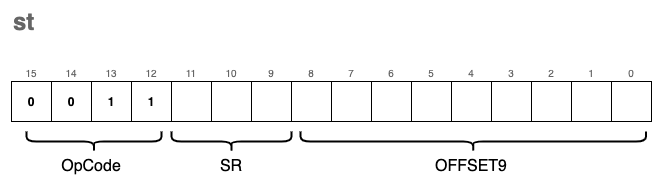

The diagram above was exported from draw.io. Its source (the exported page's mxGraphModel, read from the mxfile embedded in the PNG):
<mxGraphModel dx="1106" dy="892" grid="1" gridSize="10" guides="1" tooltips="1" connect="1" arrows="1" fold="1" page="1" pageScale="1" pageWidth="827" pageHeight="1169" math="0" shadow="0">
  <root>
    <mxCell id="0" />
    <mxCell id="1" parent="0" />
    <mxCell id="PzuIrlQaU6gUbfsNahON-90" value="" style="rounded=0;whiteSpace=wrap;html=1;fontSize=10;strokeWidth=2;fillColor=none;strokeColor=none;" parent="1" vertex="1">
      <mxGeometry x="190" y="120" width="660" height="190" as="geometry" />
    </mxCell>
    <mxCell id="PzuIrlQaU6gUbfsNahON-1" value="0" style="rounded=0;whiteSpace=wrap;html=1;fontStyle=1;" parent="1" vertex="1">
      <mxGeometry x="200" y="200" width="40" height="40" as="geometry" />
    </mxCell>
    <mxCell id="PzuIrlQaU6gUbfsNahON-2" value="0" style="rounded=0;whiteSpace=wrap;html=1;fontStyle=1;" parent="1" vertex="1">
      <mxGeometry x="240" y="200" width="40" height="40" as="geometry" />
    </mxCell>
    <mxCell id="PzuIrlQaU6gUbfsNahON-3" value="1" style="rounded=0;whiteSpace=wrap;html=1;fontStyle=1;" parent="1" vertex="1">
      <mxGeometry x="280" y="200" width="40" height="40" as="geometry" />
    </mxCell>
    <mxCell id="PzuIrlQaU6gUbfsNahON-4" value="1" style="rounded=0;whiteSpace=wrap;html=1;fontStyle=1;" parent="1" vertex="1">
      <mxGeometry x="320" y="200" width="40" height="40" as="geometry" />
    </mxCell>
    <mxCell id="PzuIrlQaU6gUbfsNahON-5" value="" style="rounded=0;whiteSpace=wrap;html=1;" parent="1" vertex="1">
      <mxGeometry x="360" y="200" width="40" height="40" as="geometry" />
    </mxCell>
    <mxCell id="PzuIrlQaU6gUbfsNahON-6" value="" style="rounded=0;whiteSpace=wrap;html=1;" parent="1" vertex="1">
      <mxGeometry x="400" y="200" width="40" height="40" as="geometry" />
    </mxCell>
    <mxCell id="PzuIrlQaU6gUbfsNahON-7" value="" style="rounded=0;whiteSpace=wrap;html=1;" parent="1" vertex="1">
      <mxGeometry x="440" y="200" width="40" height="40" as="geometry" />
    </mxCell>
    <mxCell id="PzuIrlQaU6gUbfsNahON-8" value="" style="rounded=0;whiteSpace=wrap;html=1;" parent="1" vertex="1">
      <mxGeometry x="480" y="200" width="40" height="40" as="geometry" />
    </mxCell>
    <mxCell id="PzuIrlQaU6gUbfsNahON-9" value="" style="rounded=0;whiteSpace=wrap;html=1;" parent="1" vertex="1">
      <mxGeometry x="520" y="200" width="40" height="40" as="geometry" />
    </mxCell>
    <mxCell id="PzuIrlQaU6gUbfsNahON-10" value="" style="rounded=0;whiteSpace=wrap;html=1;" parent="1" vertex="1">
      <mxGeometry x="560" y="200" width="40" height="40" as="geometry" />
    </mxCell>
    <mxCell id="PzuIrlQaU6gUbfsNahON-11" value="" style="rounded=0;whiteSpace=wrap;html=1;" parent="1" vertex="1">
      <mxGeometry x="600" y="200" width="40" height="40" as="geometry" />
    </mxCell>
    <mxCell id="PzuIrlQaU6gUbfsNahON-12" value="" style="rounded=0;whiteSpace=wrap;html=1;" parent="1" vertex="1">
      <mxGeometry x="640" y="200" width="40" height="40" as="geometry" />
    </mxCell>
    <mxCell id="PzuIrlQaU6gUbfsNahON-13" value="" style="rounded=0;whiteSpace=wrap;html=1;" parent="1" vertex="1">
      <mxGeometry x="680" y="200" width="40" height="40" as="geometry" />
    </mxCell>
    <mxCell id="PzuIrlQaU6gUbfsNahON-14" value="" style="rounded=0;whiteSpace=wrap;html=1;" parent="1" vertex="1">
      <mxGeometry x="720" y="200" width="40" height="40" as="geometry" />
    </mxCell>
    <mxCell id="PzuIrlQaU6gUbfsNahON-15" value="" style="rounded=0;whiteSpace=wrap;html=1;" parent="1" vertex="1">
      <mxGeometry x="760" y="200" width="40" height="40" as="geometry" />
    </mxCell>
    <mxCell id="PzuIrlQaU6gUbfsNahON-16" value="" style="rounded=0;whiteSpace=wrap;html=1;" parent="1" vertex="1">
      <mxGeometry x="800" y="200" width="40" height="40" as="geometry" />
    </mxCell>
    <mxCell id="PzuIrlQaU6gUbfsNahON-63" value="" style="shape=curlyBracket;whiteSpace=wrap;html=1;rounded=1;fontSize=16;strokeWidth=2;fillColor=none;rotation=-90;" parent="1" vertex="1">
      <mxGeometry x="272.5" y="192.5" width="20" height="135" as="geometry" />
    </mxCell>
    <mxCell id="PzuIrlQaU6gUbfsNahON-65" value="OpCode" style="text;html=1;strokeColor=none;fillColor=none;align=center;verticalAlign=middle;whiteSpace=wrap;rounded=0;fontSize=16;" parent="1" vertex="1">
      <mxGeometry x="250" y="270" width="60" height="30" as="geometry" />
    </mxCell>
    <mxCell id="PzuIrlQaU6gUbfsNahON-71" value="" style="shape=curlyBracket;whiteSpace=wrap;html=1;rounded=1;fontSize=16;strokeWidth=2;fillColor=none;rotation=-90;" parent="1" vertex="1">
      <mxGeometry x="651.8" y="87.27" width="20" height="345.46" as="geometry" />
    </mxCell>
    <mxCell id="PzuIrlQaU6gUbfsNahON-73" value="0" style="text;html=1;strokeColor=none;fillColor=none;align=center;verticalAlign=bottom;whiteSpace=wrap;rounded=0;fontSize=10;fontColor=#666666;" parent="1" vertex="1">
      <mxGeometry x="800" y="170" width="40" height="30" as="geometry" />
    </mxCell>
    <mxCell id="PzuIrlQaU6gUbfsNahON-74" value="1" style="text;html=1;strokeColor=none;fillColor=none;align=center;verticalAlign=bottom;whiteSpace=wrap;rounded=0;fontSize=10;fontColor=#666666;" parent="1" vertex="1">
      <mxGeometry x="760" y="170" width="40" height="30" as="geometry" />
    </mxCell>
    <mxCell id="PzuIrlQaU6gUbfsNahON-75" value="2" style="text;html=1;strokeColor=none;fillColor=none;align=center;verticalAlign=bottom;whiteSpace=wrap;rounded=0;fontSize=10;fontColor=#666666;" parent="1" vertex="1">
      <mxGeometry x="720" y="170" width="40" height="30" as="geometry" />
    </mxCell>
    <mxCell id="PzuIrlQaU6gUbfsNahON-76" value="3" style="text;html=1;strokeColor=none;fillColor=none;align=center;verticalAlign=bottom;whiteSpace=wrap;rounded=0;fontSize=10;fontColor=#666666;" parent="1" vertex="1">
      <mxGeometry x="680" y="170" width="40" height="30" as="geometry" />
    </mxCell>
    <mxCell id="PzuIrlQaU6gUbfsNahON-77" value="4" style="text;html=1;strokeColor=none;fillColor=none;align=center;verticalAlign=bottom;whiteSpace=wrap;rounded=0;fontSize=10;fontColor=#666666;" parent="1" vertex="1">
      <mxGeometry x="640" y="170" width="40" height="30" as="geometry" />
    </mxCell>
    <mxCell id="PzuIrlQaU6gUbfsNahON-78" value="5" style="text;html=1;strokeColor=none;fillColor=none;align=center;verticalAlign=bottom;whiteSpace=wrap;rounded=0;fontSize=10;fontColor=#666666;" parent="1" vertex="1">
      <mxGeometry x="600" y="170" width="40" height="30" as="geometry" />
    </mxCell>
    <mxCell id="PzuIrlQaU6gUbfsNahON-79" value="6" style="text;html=1;strokeColor=none;fillColor=none;align=center;verticalAlign=bottom;whiteSpace=wrap;rounded=0;fontSize=10;fontColor=#666666;" parent="1" vertex="1">
      <mxGeometry x="560" y="170" width="40" height="30" as="geometry" />
    </mxCell>
    <mxCell id="PzuIrlQaU6gUbfsNahON-80" value="7" style="text;html=1;strokeColor=none;fillColor=none;align=center;verticalAlign=bottom;whiteSpace=wrap;rounded=0;fontSize=10;fontColor=#666666;" parent="1" vertex="1">
      <mxGeometry x="520" y="170" width="40" height="30" as="geometry" />
    </mxCell>
    <mxCell id="PzuIrlQaU6gUbfsNahON-81" value="8" style="text;html=1;strokeColor=none;fillColor=none;align=center;verticalAlign=bottom;whiteSpace=wrap;rounded=0;fontSize=10;fontColor=#666666;" parent="1" vertex="1">
      <mxGeometry x="480" y="170" width="40" height="30" as="geometry" />
    </mxCell>
    <mxCell id="PzuIrlQaU6gUbfsNahON-82" value="9" style="text;html=1;strokeColor=none;fillColor=none;align=center;verticalAlign=bottom;whiteSpace=wrap;rounded=0;fontSize=10;fontColor=#666666;" parent="1" vertex="1">
      <mxGeometry x="440" y="170" width="40" height="30" as="geometry" />
    </mxCell>
    <mxCell id="PzuIrlQaU6gUbfsNahON-83" value="10" style="text;html=1;strokeColor=none;fillColor=none;align=center;verticalAlign=bottom;whiteSpace=wrap;rounded=0;fontSize=10;fontColor=#666666;" parent="1" vertex="1">
      <mxGeometry x="400" y="170" width="40" height="30" as="geometry" />
    </mxCell>
    <mxCell id="PzuIrlQaU6gUbfsNahON-84" value="11" style="text;html=1;strokeColor=none;fillColor=none;align=center;verticalAlign=bottom;whiteSpace=wrap;rounded=0;fontSize=10;fontColor=#666666;" parent="1" vertex="1">
      <mxGeometry x="360" y="170" width="40" height="30" as="geometry" />
    </mxCell>
    <mxCell id="PzuIrlQaU6gUbfsNahON-85" value="12" style="text;html=1;strokeColor=none;fillColor=none;align=center;verticalAlign=bottom;whiteSpace=wrap;rounded=0;fontSize=10;fontColor=#666666;" parent="1" vertex="1">
      <mxGeometry x="320" y="170" width="40" height="30" as="geometry" />
    </mxCell>
    <mxCell id="PzuIrlQaU6gUbfsNahON-86" value="13" style="text;html=1;strokeColor=none;fillColor=none;align=center;verticalAlign=bottom;whiteSpace=wrap;rounded=0;fontSize=10;fontColor=#666666;" parent="1" vertex="1">
      <mxGeometry x="280" y="170" width="40" height="30" as="geometry" />
    </mxCell>
    <mxCell id="PzuIrlQaU6gUbfsNahON-87" value="14" style="text;html=1;strokeColor=none;fillColor=none;align=center;verticalAlign=bottom;whiteSpace=wrap;rounded=0;fontSize=10;fontColor=#666666;" parent="1" vertex="1">
      <mxGeometry x="240" y="170" width="40" height="30" as="geometry" />
    </mxCell>
    <mxCell id="PzuIrlQaU6gUbfsNahON-88" value="15" style="text;html=1;strokeColor=none;fillColor=none;align=center;verticalAlign=bottom;whiteSpace=wrap;rounded=0;fontSize=10;fontColor=#666666;" parent="1" vertex="1">
      <mxGeometry x="200" y="170" width="40" height="30" as="geometry" />
    </mxCell>
    <mxCell id="PzuIrlQaU6gUbfsNahON-89" value="st" style="text;strokeColor=none;fillColor=none;html=1;fontSize=24;fontStyle=1;verticalAlign=middle;align=left;fontColor=#666666;" parent="1" vertex="1">
      <mxGeometry x="200" y="120" width="100" height="40" as="geometry" />
    </mxCell>
    <mxCell id="PzuIrlQaU6gUbfsNahON-91" value="" style="shape=curlyBracket;whiteSpace=wrap;html=1;rounded=1;fontSize=16;strokeWidth=2;fillColor=none;rotation=-90;" parent="1" vertex="1">
      <mxGeometry x="410" y="200" width="20" height="120" as="geometry" />
    </mxCell>
    <mxCell id="PzuIrlQaU6gUbfsNahON-92" value="SR" style="text;html=1;strokeColor=none;fillColor=none;align=center;verticalAlign=middle;whiteSpace=wrap;rounded=0;fontSize=16;" parent="1" vertex="1">
      <mxGeometry x="390" y="270" width="60" height="30" as="geometry" />
    </mxCell>
    <mxCell id="HvJzhfNF6GrlHVYJ8OmF-1" value="OFFSET9" style="text;html=1;strokeColor=none;fillColor=none;align=center;verticalAlign=middle;whiteSpace=wrap;rounded=0;fontSize=16;" vertex="1" parent="1">
      <mxGeometry x="630" y="270" width="60" height="30" as="geometry" />
    </mxCell>
  </root>
</mxGraphModel>